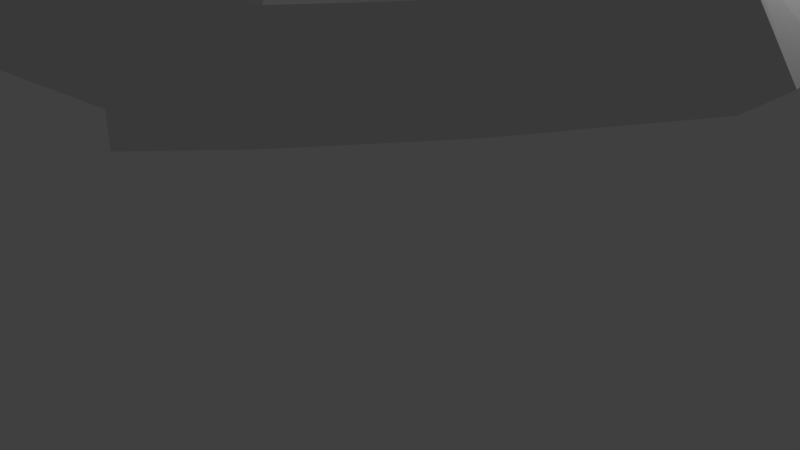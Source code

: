# Source: Low_Poly_mountain_9_Fourth_Peak_.blend  (saved by Blender 2.77.0; exported with 4.5.12 LTS)
import bpy
from mathutils import Matrix  # noqa: F401  (used for matrix-valued properties, if any)

bpy.ops.wm.read_factory_settings(use_empty=True)
scene = bpy.context.scene
scene.name = 'Scene'

# ---- collections
col_collection_1 = bpy.data.collections.new('Collection 1'); scene.collection.children.link(col_collection_1)

# ---- world
world_world = bpy.data.worlds.new('World'); scene.world = world_world
world_world.color = (0.05088, 0.05088, 0.05088)
world_world.use_sun_shadow = False
world_world.sun_shadow_jitter_overblur = 0.0
world_world.cycles.sampling_method = 'MANUAL'

# ---- cameras
cam_camera = bpy.data.cameras.new('Camera')
cam_camera.clip_end = 100.0
cam_camera.lens = 35.0
cam_camera.sensor_width = 32.0
cam_camera.sensor_height = 18.0
cam_camera.ortho_scale = 7.314
cam_camera.dof.focus_distance = 0.0
cam_camera.dof.aperture_fstop = 128.0

# ---- lights
light_lamp = bpy.data.lights.new('Lamp', 'POINT')
light_lamp.transmission_factor = 0.0
light_lamp.cutoff_distance = 30.0
light_lamp.energy = 100.0
light_lamp.shadow_buffer_clip_start = 1.001
light_lamp.shadow_soft_size = 0.1
light_lamp.shadow_maximum_resolution = 0.006
light_lamp.use_absolute_resolution = True

# ---- meshes
me_cone = bpy.data.meshes.new('Cone')
me_cone.from_pydata([(-0.01263, 4.537, -1.565), (4.361, 2.57, -1.565), (4.885, -0.9019, -1.565), (0.0, 0.0, 1.922), (2.434, -4.307, -1.565), (-3.068, -3.55, -1.565), (-5.723, -0.8977, -1.565), (-4.402, 2.84, -1.565), (2.775, 3.668, -1.565), (1.557, -2.14, -0.386), (2.947, 1.481, 0.2128), (4.777, 0.8559, -1.565), (0.0, 2.375, -0.2614), (2.842, -0.5285, 0.689), (3.951, -2.444, -1.565), (-2.977, 1.481, -0.1594), (0.007465, -4.107, -1.565), (-3.436, -0.5285, 0.2128), (-4.953, -2.432, -1.565), (-2.151, -2.14, -0.08832), (-5.315, 0.8513, -1.565), (-3.038, 4.158, -1.565), (3.615, 3.124, -1.565), (2.643, -3.21, -0.7825), (3.883, 2.221, -0.7825), (4.915, -0.04631, -1.565), (0.0, 1.188, 1.424), (4.571, -0.7927, -0.3404), (3.086, -3.594, -1.565), (-4.398, 2.221, -0.7825), (-2.272, -3.788, -1.565), (-5.086, -0.7927, -0.7825), (-5.496, -1.653, -1.565), (-3.159, -3.21, -0.7825), (-5.045, 1.738, -1.565), (-2.18, 4.127, -1.565), (2.045, 4.138, -1.565), (0.5152, -1.07, 1.119), (0.9284, 0.7404, 1.119), (4.977, 1.747, -1.565), (0.0, 3.977, -0.7825), (1.158, -0.2642, 1.629), (4.416, -1.661, -1.565), (-0.9249, 0.7404, 1.259), (1.632, -3.943, -1.565), (-1.141, -0.2642, 1.585), (-4.203, -3.176, -1.565), (-0.5352, -1.07, 1.122), (-5.431, -0.04607, -1.565), (-3.783, 3.433, -1.565), (-2.541, 3.115, -0.7825), (-3.47, 3.061, -0.7825), (-2.049, 1.928, 0.6461), (-4.935, 1.217, -0.7825), (-4.857, 0.2119, -0.4167), (-3.206, 0.4762, 0.6093), (-4.225, -1.598, -0.7825), (-4.095, -2.404, -0.7825), (-2.793, -1.334, 0.5073), (-0.5152, -3.21, -0.7825), (0.5152, -3.21, -0.7825), (-2.384e-07, -2.552, 0.2128), (3.286, -2.404, -0.7825), (3.928, -1.598, -0.7825), (2.199, -1.334, 0.2128), (4.342, 0.2119, -0.7825), (4.112, 1.217, -0.7825), (2.613, 0.4762, 0.2128), (2.955, 3.067, -0.7825), (2.026, 3.115, -0.7825), (1.455, 1.928, 0.2128)], [], [(0, 40, 36), (1, 24, 39), (2, 27, 42), (4, 23, 44), (5, 33, 46), (6, 31, 48), (7, 29, 49), (0, 36, 8, 22, 1, 39, 11, 25, 2, 42, 14, 28, 4, 44, 16, 30, 5, 46, 18, 32, 6, 48, 20, 34, 7, 49, 21, 35), (21, 50, 35), (21, 51, 50), (15, 43, 52), (20, 53, 34), (20, 54, 53), (17, 45, 55), (18, 56, 32), (18, 57, 56), (19, 47, 58), (16, 59, 30), (16, 60, 59), (9, 37, 61), (14, 62, 28), (14, 63, 62), (13, 41, 64), (11, 65, 25), (11, 66, 65), (10, 38, 67), (8, 68, 22), (8, 69, 68), (12, 26, 70), (70, 38, 10), (70, 26, 38), (26, 3, 38), (68, 70, 10), (68, 69, 70), (69, 12, 70), (22, 24, 1), (22, 68, 24), (68, 10, 24), (67, 41, 13), (67, 38, 41), (38, 3, 41), (65, 67, 13), (65, 66, 67), (66, 10, 67), (25, 27, 2), (25, 65, 27), (65, 13, 27), (64, 37, 9), (64, 41, 37), (41, 3, 37), (62, 64, 9), (62, 63, 64), (63, 13, 64), (28, 23, 4), (28, 62, 23), (62, 9, 23), (61, 47, 19), (61, 37, 47), (37, 3, 47), (59, 61, 19), (59, 60, 61), (60, 9, 61), (30, 33, 5), (30, 59, 33), (59, 19, 33), (58, 45, 17), (58, 47, 45), (47, 3, 45), (56, 58, 17), (56, 57, 58), (57, 19, 58), (32, 31, 6), (32, 56, 31), (56, 17, 31), (55, 43, 15), (55, 45, 43), (45, 3, 43), (53, 55, 15), (53, 54, 55), (54, 17, 55), (34, 29, 7), (34, 53, 29), (53, 15, 29), (52, 26, 12), (52, 43, 26), (43, 3, 26), (50, 52, 12), (50, 51, 52), (51, 15, 52), (35, 40, 0), (35, 50, 40), (50, 12, 40), (49, 51, 21), (49, 29, 51), (29, 15, 51), (48, 54, 20), (48, 31, 54), (31, 17, 54), (46, 57, 18), (46, 33, 57), (33, 19, 57), (44, 60, 16), (44, 23, 60), (23, 9, 60), (42, 63, 14), (42, 27, 63), (27, 13, 63), (39, 66, 11), (39, 24, 66), (24, 10, 66), (36, 69, 8), (36, 40, 69), (40, 12, 69)])
me_cone.use_remesh_preserve_volume = False
me_cone.use_remesh_preserve_attributes = False
me_cone.use_mirror_vertex_groups = False
me_cone.update()

# ---- objects
ob_cone = bpy.data.objects.new('Cone', me_cone)
ob_lamp = bpy.data.objects.new('Lamp', light_lamp)
ob_camera = bpy.data.objects.new('Camera', cam_camera)

# ---- transforms, parenting, visibility, modifiers, constraints
ob_cone.location = (0.0, 0.0, 4.87)
ob_cone.lineart.crease_threshold = 0.0
ob_lamp.location = (4.076, 1.005, 5.904)
ob_lamp.rotation_euler = (0.6503, 0.05522, 1.866)
ob_lamp.lock_rotations_4d = False
ob_lamp.empty_display_type = 'ARROWS'
ob_lamp.color = (0.0, 0.0, 0.0, 0.0)
ob_lamp.lineart.crease_threshold = 0.0
ob_camera.location = (7.481, -6.508, 5.344)
ob_camera.rotation_euler = (1.109, 0.01082, 0.8149)
ob_camera.lock_rotations_4d = False
ob_camera.empty_display_type = 'ARROWS'
ob_camera.color = (0.0, 0.0, 0.0, 0.0)
ob_camera.display_type = 'WIRE'
ob_camera.lineart.crease_threshold = 0.0

# ---- collection membership
col_collection_1.objects.link(ob_cone)
col_collection_1.objects.link(ob_lamp)
col_collection_1.objects.link(ob_camera)

# ---- scene / render settings (as saved in the file)
scene.camera = ob_camera
scene.frame_start = 1; scene.frame_end = 250; scene.frame_set(1)
scene.render.engine = 'BLENDER_EEVEE_NEXT'
scene.render.resolution_percentage = 50
scene.render.dither_intensity = 0.0
scene.cycles.use_denoising = False
scene.cycles.samples = 128
scene.cycles.sampling_pattern = 'TABULATED_SOBOL'
scene.cycles.light_sampling_threshold = 0.0
scene.cycles.use_adaptive_sampling = False
scene.cycles.use_light_tree = False
scene.cycles.blur_glossy = 0.0
scene.cycles.sample_clamp_indirect = 0.0
scene.view_settings.view_transform = 'Standard'
bpy.context.view_layer.update()
